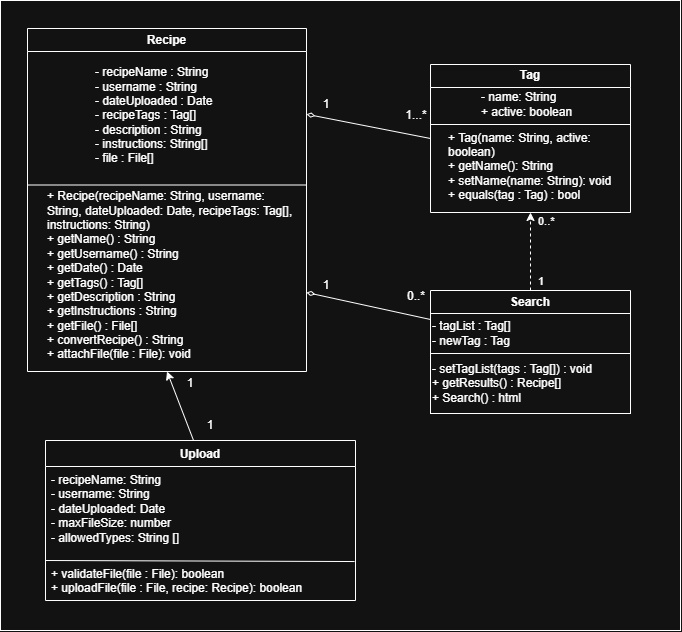

The diagram above was exported from draw.io. Its source (the exported page's mxGraphModel, read from the mxfile embedded in the PNG):
<mxGraphModel dx="1062" dy="696" grid="1" gridSize="10" guides="1" tooltips="1" connect="1" arrows="1" fold="1" page="1" pageScale="1" pageWidth="750" pageHeight="500" math="0" shadow="0">
  <root>
    <mxCell id="0" />
    <mxCell id="1" parent="0" />
    <mxCell id="_5gzsC0Xe4Q5pq7HnSWY-4" parent="1" style="rounded=0;whiteSpace=wrap;html=1;" value="" vertex="1">
      <mxGeometry height="630" width="680" x="10" as="geometry" />
    </mxCell>
    <mxCell id="1MWZDJhqrdpHnmbdbzgZ-2" parent="1" style="swimlane;whiteSpace=wrap;html=1;" value="Recipe" vertex="1">
      <mxGeometry height="343" width="279" x="37" y="28" as="geometry">
        <mxRectangle height="30" width="80" x="280" y="250" as="alternateBounds" />
      </mxGeometry>
    </mxCell>
    <mxCell id="1MWZDJhqrdpHnmbdbzgZ-4" parent="1MWZDJhqrdpHnmbdbzgZ-2" style="text;html=1;whiteSpace=wrap;strokeColor=none;fillColor=none;align=left;verticalAlign=middle;rounded=0;" value="+ Recipe(recipeName: String, username: String, dateUploaded: Date, recipeTags: Tag[], instructions: String)&lt;div&gt;&lt;div&gt;&lt;span style=&quot;background-color: transparent; color: light-dark(rgb(0, 0, 0), rgb(255, 255, 255));&quot;&gt;+ getName() : String&lt;/span&gt;&lt;/div&gt;&lt;div&gt;+ getUsername() : String&lt;/div&gt;&lt;div&gt;+ getDate() : Date&lt;/div&gt;&lt;div&gt;+ getTags() : Tag[]&lt;/div&gt;+ getDescription : String&lt;br&gt;+ getInstructions : String&lt;div&gt;+ getFile() : File[]&lt;/div&gt;&lt;div&gt;+ convertRecipe() : String&lt;/div&gt;&lt;/div&gt;&lt;div&gt;+ attachFile(file : File): void&lt;/div&gt;" vertex="1">
      <mxGeometry height="173" width="251" x="18" y="160" as="geometry" />
    </mxCell>
    <mxCell id="1MWZDJhqrdpHnmbdbzgZ-5" parent="1MWZDJhqrdpHnmbdbzgZ-2" style="text;html=1;whiteSpace=wrap;strokeColor=none;fillColor=none;align=left;verticalAlign=middle;rounded=0;" value="- recipeName : String&lt;div&gt;- username : String&lt;/div&gt;&lt;div&gt;- dateUploaded : Date&lt;/div&gt;&lt;div&gt;- recipeTags : Tag[]&lt;/div&gt;&lt;div&gt;- description : String&lt;/div&gt;&lt;div&gt;- instructions: String[]&lt;/div&gt;&lt;div&gt;- file : File[]&lt;/div&gt;" vertex="1">
      <mxGeometry height="130" width="164" x="65.5" y="22" as="geometry" />
    </mxCell>
    <mxCell id="1MWZDJhqrdpHnmbdbzgZ-6" parent="1" style="swimlane;whiteSpace=wrap;html=1;" value="Tag" vertex="1">
      <mxGeometry height="148" width="200" x="440" y="64" as="geometry" />
    </mxCell>
    <mxCell id="1MWZDJhqrdpHnmbdbzgZ-7" edge="1" parent="1MWZDJhqrdpHnmbdbzgZ-6" style="endArrow=none;html=1;rounded=0;" value="">
      <mxGeometry height="50" relative="1" width="50" as="geometry">
        <mxPoint y="60" as="sourcePoint" />
        <mxPoint x="200" y="60" as="targetPoint" />
      </mxGeometry>
    </mxCell>
    <mxCell id="1MWZDJhqrdpHnmbdbzgZ-8" parent="1MWZDJhqrdpHnmbdbzgZ-6" style="text;html=1;whiteSpace=wrap;strokeColor=none;fillColor=none;align=left;verticalAlign=middle;rounded=0;" value="&lt;div&gt;+ Tag(name: String, active: boolean)&lt;/div&gt;+ getName(): String&lt;div&gt;+ setName(name: String): void&lt;/div&gt;&lt;div&gt;+ equals(tag : Tag) : bool&lt;/div&gt;" vertex="1">
      <mxGeometry height="30" width="180" x="16" y="87" as="geometry" />
    </mxCell>
    <mxCell id="1MWZDJhqrdpHnmbdbzgZ-9" parent="1MWZDJhqrdpHnmbdbzgZ-6" style="text;html=1;whiteSpace=wrap;strokeColor=none;fillColor=none;align=left;verticalAlign=middle;rounded=0;" value="- name: String&lt;div&gt;+ active: boolean&lt;/div&gt;" vertex="1">
      <mxGeometry height="30" width="150" x="49" y="25" as="geometry" />
    </mxCell>
    <mxCell id="1MWZDJhqrdpHnmbdbzgZ-14" parent="1" style="text;html=1;whiteSpace=wrap;strokeColor=none;fillColor=none;align=center;verticalAlign=middle;rounded=0;" value="1" vertex="1">
      <mxGeometry height="30" width="60" x="306" y="89" as="geometry" />
    </mxCell>
    <mxCell id="1MWZDJhqrdpHnmbdbzgZ-19" parent="1" style="text;html=1;whiteSpace=wrap;strokeColor=none;fillColor=none;align=center;verticalAlign=middle;rounded=0;" value="1...*" vertex="1">
      <mxGeometry height="30" width="60" x="396" y="100" as="geometry" />
    </mxCell>
    <mxCell id="_yxvuYcIEpIh93VudJ_2-12" edge="1" parent="1" source="1MWZDJhqrdpHnmbdbzgZ-6" style="endArrow=diamondThin;html=1;rounded=0;endFill=0;exitX=0;exitY=0.5;exitDx=0;exitDy=0;entryX=1;entryY=0.25;entryDx=0;entryDy=0;" target="1MWZDJhqrdpHnmbdbzgZ-2" value="">
      <mxGeometry height="50" relative="1" width="50" as="geometry">
        <mxPoint x="646" y="291" as="sourcePoint" />
        <mxPoint x="840" y="173" as="targetPoint" />
      </mxGeometry>
    </mxCell>
    <mxCell id="_yxvuYcIEpIh93VudJ_2-14" connectable="0" parent="1" style="edgeLabel;html=1;align=left;verticalAlign=middle;resizable=0;points=[];" value="1" vertex="1">
      <mxGeometry x="546" y="280" as="geometry" />
    </mxCell>
    <mxCell id="_yxvuYcIEpIh93VudJ_2-25" parent="1" style="text;html=1;whiteSpace=wrap;strokeColor=none;fillColor=none;align=center;verticalAlign=middle;rounded=0;" value="1" vertex="1">
      <mxGeometry height="30" width="60" x="306" y="270" as="geometry" />
    </mxCell>
    <mxCell id="_yxvuYcIEpIh93VudJ_2-26" parent="1" style="text;html=1;whiteSpace=wrap;strokeColor=none;fillColor=none;align=center;verticalAlign=middle;rounded=0;" value="0..*" vertex="1">
      <mxGeometry height="30" width="60" x="396" y="281" as="geometry" />
    </mxCell>
    <mxCell id="_yxvuYcIEpIh93VudJ_2-27" edge="1" parent="1" style="endArrow=diamondThin;html=1;rounded=0;endFill=0;exitX=0;exitY=0.5;exitDx=0;exitDy=0;entryX=1;entryY=0.25;entryDx=0;entryDy=0;" value="">
      <mxGeometry height="50" relative="1" width="50" as="geometry">
        <mxPoint x="440" y="319" as="sourcePoint" />
        <mxPoint x="316" y="292" as="targetPoint" />
      </mxGeometry>
    </mxCell>
    <mxCell id="_yxvuYcIEpIh93VudJ_2-15" connectable="0" parent="1" style="edgeLabel;html=1;align=left;verticalAlign=middle;resizable=0;points=[];" value="0..*" vertex="1">
      <mxGeometry x="546" y="220" as="geometry" />
    </mxCell>
    <mxCell id="_yxvuYcIEpIh93VudJ_2-8" parent="1" style="swimlane;whiteSpace=wrap;html=1;" value="Search" vertex="1">
      <mxGeometry height="123" width="200" x="440" y="290" as="geometry" />
    </mxCell>
    <mxCell id="_yxvuYcIEpIh93VudJ_2-9" parent="_yxvuYcIEpIh93VudJ_2-8" style="whiteSpace=wrap;html=1;align=left;" value="&lt;div&gt;&lt;span style=&quot;background-color: transparent; color: light-dark(rgb(0, 0, 0), rgb(255, 255, 255));&quot;&gt;- setTagList(tags : Tag[]) : void&lt;/span&gt;&lt;/div&gt;&lt;div&gt;+ getResults() : Recipe[]&lt;/div&gt;&lt;div&gt;+ Search() : html&lt;/div&gt;" vertex="1">
      <mxGeometry height="60" width="200" y="63" as="geometry" />
    </mxCell>
    <mxCell id="_yxvuYcIEpIh93VudJ_2-10" parent="_yxvuYcIEpIh93VudJ_2-8" style="whiteSpace=wrap;html=1;align=left;" value="- tagList : Tag[]&lt;div&gt;- newTag : Tag&lt;/div&gt;" vertex="1">
      <mxGeometry height="40" width="200" y="23" as="geometry" />
    </mxCell>
    <mxCell id="h8LBgrqybNn_tkgB9thd-16" parent="1" style="swimlane;fontStyle=1;align=center;verticalAlign=top;childLayout=stackLayout;horizontal=1;startSize=26;horizontalStack=0;resizeParent=1;resizeParentMax=0;resizeLast=0;collapsible=1;marginBottom=0;whiteSpace=wrap;html=1;" value="Upload" vertex="1">
      <mxGeometry height="160" width="310" x="55" y="440" as="geometry" />
    </mxCell>
    <mxCell id="h8LBgrqybNn_tkgB9thd-17" parent="h8LBgrqybNn_tkgB9thd-16" style="text;strokeColor=none;fillColor=none;align=left;verticalAlign=top;spacingLeft=4;spacingRight=4;overflow=hidden;rotatable=0;points=[[0,0.5],[1,0.5]];portConstraint=eastwest;whiteSpace=wrap;html=1;" value="&lt;div&gt;- recipeName: String&lt;br&gt;&lt;div&gt;- username: String&lt;/div&gt;&lt;div&gt;- dateUploaded: Date&lt;br&gt;&lt;/div&gt;&lt;/div&gt;- maxFileSize: number&lt;div&gt;- allowedTypes: String []&lt;/div&gt;" vertex="1">
      <mxGeometry height="94" width="310" y="26" as="geometry" />
    </mxCell>
    <mxCell id="_5gzsC0Xe4Q5pq7HnSWY-2" edge="1" parent="h8LBgrqybNn_tkgB9thd-16" style="endArrow=none;html=1;rounded=0;fontSize=12;startSize=8;endSize=8;curved=1;entryX=0.997;entryY=1.011;entryDx=0;entryDy=0;entryPerimeter=0;" target="h8LBgrqybNn_tkgB9thd-17" value="">
      <mxGeometry height="50" relative="1" width="50" as="geometry">
        <mxPoint y="120" as="sourcePoint" />
        <mxPoint x="50" y="70" as="targetPoint" />
      </mxGeometry>
    </mxCell>
    <mxCell id="h8LBgrqybNn_tkgB9thd-19" parent="h8LBgrqybNn_tkgB9thd-16" style="text;strokeColor=none;fillColor=none;align=left;verticalAlign=top;spacingLeft=4;spacingRight=4;overflow=hidden;rotatable=0;points=[[0,0.5],[1,0.5]];portConstraint=eastwest;whiteSpace=wrap;html=1;" value="+ validateFile(file : File): boolean&lt;div&gt;+ uploadFile(file : File, recipe: Recipe): boolean&lt;/div&gt;" vertex="1">
      <mxGeometry height="40" width="310" y="120" as="geometry" />
    </mxCell>
    <mxCell id="_yxvuYcIEpIh93VudJ_2-21" edge="1" parent="1" source="_yxvuYcIEpIh93VudJ_2-8" style="endArrow=classic;dashed=1;html=1;rounded=0;entryX=0.5;entryY=1;entryDx=0;entryDy=0;exitX=0.5;exitY=0;exitDx=0;exitDy=0;endFill=1;" target="1MWZDJhqrdpHnmbdbzgZ-6" value="">
      <mxGeometry height="50" relative="1" width="50" as="geometry">
        <mxPoint x="490" y="280" as="sourcePoint" />
        <mxPoint x="540" y="230" as="targetPoint" />
      </mxGeometry>
    </mxCell>
    <mxCell id="_yxvuYcIEpIh93VudJ_2-22" edge="1" parent="1" style="endArrow=none;html=1;rounded=0;exitX=0;exitY=0.5;exitDx=0;exitDy=0;entryX=1;entryY=0.5;entryDx=0;entryDy=0;" value="">
      <mxGeometry height="50" relative="1" width="50" as="geometry">
        <mxPoint x="37" y="184.5" as="sourcePoint" />
        <mxPoint x="316" y="184.5" as="targetPoint" />
      </mxGeometry>
    </mxCell>
    <mxCell id="_yxvuYcIEpIh93VudJ_2-30" edge="1" parent="1" source="h8LBgrqybNn_tkgB9thd-16" style="endArrow=classic;html=1;rounded=0;exitX=0.477;exitY=-0.003;exitDx=0;exitDy=0;exitPerimeter=0;entryX=0.5;entryY=1;entryDx=0;entryDy=0;startArrow=none;startFill=0;endFill=1;" target="1MWZDJhqrdpHnmbdbzgZ-2" value="">
      <mxGeometry height="50" relative="1" width="50" as="geometry">
        <mxPoint x="410" y="440" as="sourcePoint" />
        <mxPoint x="460" y="390" as="targetPoint" />
      </mxGeometry>
    </mxCell>
    <mxCell id="_yxvuYcIEpIh93VudJ_2-31" parent="1" style="text;html=1;whiteSpace=wrap;strokeColor=none;fillColor=none;align=center;verticalAlign=middle;rounded=0;" value="1" vertex="1">
      <mxGeometry height="30" width="60" x="190" y="410" as="geometry" />
    </mxCell>
    <mxCell id="_yxvuYcIEpIh93VudJ_2-32" parent="1" style="text;html=1;whiteSpace=wrap;strokeColor=none;fillColor=none;align=center;verticalAlign=middle;rounded=0;" value="1" vertex="1">
      <mxGeometry height="30" width="60" x="170" y="368" as="geometry" />
    </mxCell>
  </root>
</mxGraphModel>